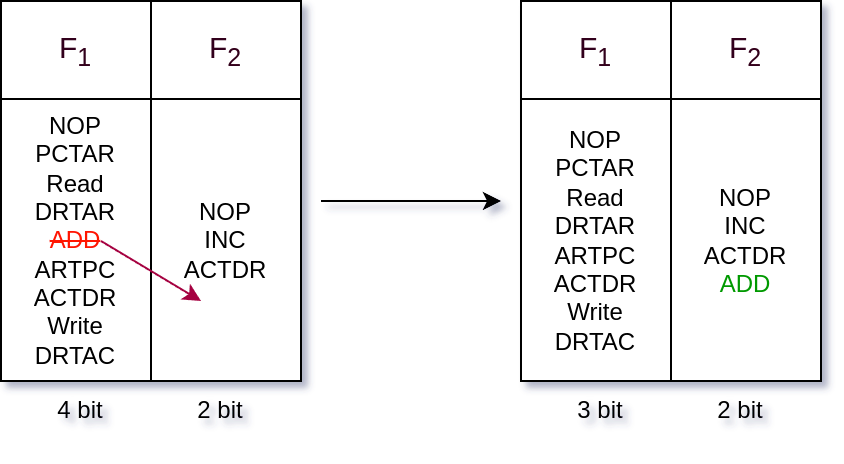

The diagram above was exported from draw.io. Its source (the exported page's mxGraphModel, read from the mxfile embedded in the PNG):
<mxGraphModel dx="248" dy="441" grid="1" gridSize="10" guides="1" tooltips="1" connect="1" arrows="1" fold="1" page="1" pageScale="1" pageWidth="850" pageHeight="1100" math="0" shadow="0">
  <root>
    <mxCell id="0" />
    <mxCell id="1" parent="0" />
    <mxCell id="x_CuCSja-S2aHqsoP9E0-1" value="" style="shape=table;startSize=0;container=1;collapsible=0;childLayout=tableLayout;fontColor=#030303;" vertex="1" parent="1">
      <mxGeometry x="270" y="480" width="150" height="190" as="geometry" />
    </mxCell>
    <mxCell id="x_CuCSja-S2aHqsoP9E0-2" value="" style="shape=tableRow;horizontal=0;startSize=0;swimlaneHead=0;swimlaneBody=0;strokeColor=inherit;top=0;left=0;bottom=0;right=0;collapsible=0;dropTarget=0;fillColor=none;points=[[0,0.5],[1,0.5]];portConstraint=eastwest;fontSize=15;" vertex="1" parent="x_CuCSja-S2aHqsoP9E0-1">
      <mxGeometry width="150" height="49" as="geometry" />
    </mxCell>
    <mxCell id="x_CuCSja-S2aHqsoP9E0-3" value="&lt;font color=&quot;#33001a&quot; style=&quot;font-size: 15px;&quot;&gt;F&lt;sub&gt;1&lt;/sub&gt;&lt;/font&gt;" style="shape=partialRectangle;html=1;whiteSpace=wrap;connectable=0;strokeColor=inherit;overflow=hidden;fillColor=none;top=0;left=0;bottom=0;right=0;pointerEvents=1;" vertex="1" parent="x_CuCSja-S2aHqsoP9E0-2">
      <mxGeometry width="75" height="49" as="geometry">
        <mxRectangle width="75" height="49" as="alternateBounds" />
      </mxGeometry>
    </mxCell>
    <mxCell id="x_CuCSja-S2aHqsoP9E0-4" value="&lt;font color=&quot;#33001a&quot; style=&quot;font-size: 15px;&quot;&gt;F&lt;sub&gt;2&lt;/sub&gt;&lt;/font&gt;" style="shape=partialRectangle;html=1;whiteSpace=wrap;connectable=0;strokeColor=inherit;overflow=hidden;fillColor=none;top=0;left=0;bottom=0;right=0;pointerEvents=1;" vertex="1" parent="x_CuCSja-S2aHqsoP9E0-2">
      <mxGeometry x="75" width="75" height="49" as="geometry">
        <mxRectangle width="75" height="49" as="alternateBounds" />
      </mxGeometry>
    </mxCell>
    <mxCell id="x_CuCSja-S2aHqsoP9E0-5" value="" style="shape=tableRow;horizontal=0;startSize=0;swimlaneHead=0;swimlaneBody=0;strokeColor=inherit;top=0;left=0;bottom=0;right=0;collapsible=0;dropTarget=0;fillColor=none;points=[[0,0.5],[1,0.5]];portConstraint=eastwest;" vertex="1" parent="x_CuCSja-S2aHqsoP9E0-1">
      <mxGeometry y="49" width="150" height="141" as="geometry" />
    </mxCell>
    <mxCell id="x_CuCSja-S2aHqsoP9E0-6" value="&lt;font color=&quot;#000000&quot;&gt;NOP&lt;/font&gt;&lt;div&gt;&lt;font color=&quot;#000000&quot;&gt;PCTAR&lt;/font&gt;&lt;/div&gt;&lt;div&gt;&lt;font color=&quot;#000000&quot;&gt;Read&lt;/font&gt;&lt;/div&gt;&lt;div&gt;&lt;font color=&quot;#000000&quot;&gt;DRTAR&lt;/font&gt;&lt;/div&gt;&lt;div&gt;&lt;font color=&quot;#ff1303&quot;&gt;&lt;strike&gt;ADD&lt;/strike&gt;&lt;/font&gt;&lt;/div&gt;&lt;div&gt;&lt;font color=&quot;#000000&quot;&gt;ARTPC&lt;/font&gt;&lt;/div&gt;&lt;div&gt;&lt;font color=&quot;#000000&quot;&gt;ACTDR&lt;/font&gt;&lt;/div&gt;&lt;div&gt;&lt;font color=&quot;#000000&quot;&gt;Write&lt;/font&gt;&lt;/div&gt;&lt;div&gt;&lt;font color=&quot;#000000&quot;&gt;DRTAC&lt;/font&gt;&lt;/div&gt;" style="shape=partialRectangle;html=1;whiteSpace=wrap;connectable=0;strokeColor=inherit;overflow=hidden;fillColor=none;top=0;left=0;bottom=0;right=0;pointerEvents=1;" vertex="1" parent="x_CuCSja-S2aHqsoP9E0-5">
      <mxGeometry width="75" height="141" as="geometry">
        <mxRectangle width="75" height="141" as="alternateBounds" />
      </mxGeometry>
    </mxCell>
    <mxCell id="x_CuCSja-S2aHqsoP9E0-7" value="&lt;font color=&quot;#000000&quot;&gt;NOP&lt;/font&gt;&lt;div&gt;&lt;font color=&quot;#000000&quot;&gt;INC&lt;/font&gt;&lt;/div&gt;&lt;div&gt;&lt;font color=&quot;#000000&quot;&gt;ACTDR&lt;/font&gt;&lt;/div&gt;" style="shape=partialRectangle;html=1;whiteSpace=wrap;connectable=0;strokeColor=inherit;overflow=hidden;fillColor=none;top=0;left=0;bottom=0;right=0;pointerEvents=1;" vertex="1" parent="x_CuCSja-S2aHqsoP9E0-5">
      <mxGeometry x="75" width="75" height="141" as="geometry">
        <mxRectangle width="75" height="141" as="alternateBounds" />
      </mxGeometry>
    </mxCell>
    <mxCell id="x_CuCSja-S2aHqsoP9E0-8" value="4 bit" style="text;html=1;align=center;verticalAlign=middle;whiteSpace=wrap;rounded=0;fontColor=#000000;" vertex="1" parent="1">
      <mxGeometry x="290" y="670" width="40" height="30" as="geometry" />
    </mxCell>
    <mxCell id="x_CuCSja-S2aHqsoP9E0-9" value="2 bit" style="text;html=1;align=center;verticalAlign=middle;whiteSpace=wrap;rounded=0;fontColor=#000000;" vertex="1" parent="1">
      <mxGeometry x="360" y="670" width="40" height="30" as="geometry" />
    </mxCell>
    <mxCell id="x_CuCSja-S2aHqsoP9E0-10" value="" style="endArrow=classic;html=1;rounded=0;fillColor=#d80073;strokeColor=#A50040;" edge="1" parent="1">
      <mxGeometry width="50" height="50" relative="1" as="geometry">
        <mxPoint x="320" y="600" as="sourcePoint" />
        <mxPoint x="370" y="630" as="targetPoint" />
      </mxGeometry>
    </mxCell>
    <mxCell id="x_CuCSja-S2aHqsoP9E0-11" value="" style="shape=table;startSize=0;container=1;collapsible=0;childLayout=tableLayout;fontColor=#030303;" vertex="1" parent="1">
      <mxGeometry x="530" y="480" width="150" height="190" as="geometry" />
    </mxCell>
    <mxCell id="x_CuCSja-S2aHqsoP9E0-12" value="" style="shape=tableRow;horizontal=0;startSize=0;swimlaneHead=0;swimlaneBody=0;strokeColor=inherit;top=0;left=0;bottom=0;right=0;collapsible=0;dropTarget=0;fillColor=none;points=[[0,0.5],[1,0.5]];portConstraint=eastwest;fontSize=15;" vertex="1" parent="x_CuCSja-S2aHqsoP9E0-11">
      <mxGeometry width="150" height="49" as="geometry" />
    </mxCell>
    <mxCell id="x_CuCSja-S2aHqsoP9E0-13" value="&lt;font color=&quot;#33001a&quot; style=&quot;font-size: 15px;&quot;&gt;F&lt;sub&gt;1&lt;/sub&gt;&lt;/font&gt;" style="shape=partialRectangle;html=1;whiteSpace=wrap;connectable=0;strokeColor=inherit;overflow=hidden;fillColor=none;top=0;left=0;bottom=0;right=0;pointerEvents=1;" vertex="1" parent="x_CuCSja-S2aHqsoP9E0-12">
      <mxGeometry width="75" height="49" as="geometry">
        <mxRectangle width="75" height="49" as="alternateBounds" />
      </mxGeometry>
    </mxCell>
    <mxCell id="x_CuCSja-S2aHqsoP9E0-14" value="&lt;font color=&quot;#33001a&quot; style=&quot;font-size: 15px;&quot;&gt;F&lt;sub&gt;2&lt;/sub&gt;&lt;/font&gt;" style="shape=partialRectangle;html=1;whiteSpace=wrap;connectable=0;strokeColor=inherit;overflow=hidden;fillColor=none;top=0;left=0;bottom=0;right=0;pointerEvents=1;" vertex="1" parent="x_CuCSja-S2aHqsoP9E0-12">
      <mxGeometry x="75" width="75" height="49" as="geometry">
        <mxRectangle width="75" height="49" as="alternateBounds" />
      </mxGeometry>
    </mxCell>
    <mxCell id="x_CuCSja-S2aHqsoP9E0-15" value="" style="shape=tableRow;horizontal=0;startSize=0;swimlaneHead=0;swimlaneBody=0;strokeColor=inherit;top=0;left=0;bottom=0;right=0;collapsible=0;dropTarget=0;fillColor=none;points=[[0,0.5],[1,0.5]];portConstraint=eastwest;" vertex="1" parent="x_CuCSja-S2aHqsoP9E0-11">
      <mxGeometry y="49" width="150" height="141" as="geometry" />
    </mxCell>
    <mxCell id="x_CuCSja-S2aHqsoP9E0-16" value="&lt;font color=&quot;#000000&quot;&gt;NOP&lt;/font&gt;&lt;div&gt;&lt;font color=&quot;#000000&quot;&gt;PCTAR&lt;/font&gt;&lt;/div&gt;&lt;div&gt;&lt;font color=&quot;#000000&quot;&gt;Read&lt;/font&gt;&lt;/div&gt;&lt;div&gt;&lt;font color=&quot;#000000&quot;&gt;DRTAR&lt;/font&gt;&lt;/div&gt;&lt;div&gt;&lt;font color=&quot;#000000&quot;&gt;ARTPC&lt;/font&gt;&lt;/div&gt;&lt;div&gt;&lt;font color=&quot;#000000&quot;&gt;ACTDR&lt;/font&gt;&lt;/div&gt;&lt;div&gt;&lt;font color=&quot;#000000&quot;&gt;Write&lt;/font&gt;&lt;/div&gt;&lt;div&gt;&lt;font color=&quot;#000000&quot;&gt;DRTAC&lt;/font&gt;&lt;/div&gt;" style="shape=partialRectangle;html=1;whiteSpace=wrap;connectable=0;strokeColor=inherit;overflow=hidden;fillColor=none;top=0;left=0;bottom=0;right=0;pointerEvents=1;" vertex="1" parent="x_CuCSja-S2aHqsoP9E0-15">
      <mxGeometry width="75" height="141" as="geometry">
        <mxRectangle width="75" height="141" as="alternateBounds" />
      </mxGeometry>
    </mxCell>
    <mxCell id="x_CuCSja-S2aHqsoP9E0-17" value="&lt;font color=&quot;#000000&quot;&gt;NOP&lt;/font&gt;&lt;div&gt;&lt;font color=&quot;#000000&quot;&gt;INC&lt;/font&gt;&lt;/div&gt;&lt;div&gt;&lt;font color=&quot;#000000&quot;&gt;ACTDR&lt;/font&gt;&lt;/div&gt;&lt;div&gt;&lt;font color=&quot;#009900&quot;&gt;ADD&lt;/font&gt;&lt;/div&gt;" style="shape=partialRectangle;html=1;whiteSpace=wrap;connectable=0;strokeColor=inherit;overflow=hidden;fillColor=none;top=0;left=0;bottom=0;right=0;pointerEvents=1;" vertex="1" parent="x_CuCSja-S2aHqsoP9E0-15">
      <mxGeometry x="75" width="75" height="141" as="geometry">
        <mxRectangle width="75" height="141" as="alternateBounds" />
      </mxGeometry>
    </mxCell>
    <mxCell id="x_CuCSja-S2aHqsoP9E0-18" value="3 bit" style="text;html=1;align=center;verticalAlign=middle;whiteSpace=wrap;rounded=0;fontColor=#000000;" vertex="1" parent="1">
      <mxGeometry x="550" y="670" width="40" height="30" as="geometry" />
    </mxCell>
    <mxCell id="x_CuCSja-S2aHqsoP9E0-19" value="2 bit" style="text;html=1;align=center;verticalAlign=middle;whiteSpace=wrap;rounded=0;fontColor=#000000;" vertex="1" parent="1">
      <mxGeometry x="620" y="670" width="40" height="30" as="geometry" />
    </mxCell>
    <mxCell id="x_CuCSja-S2aHqsoP9E0-21" value="" style="endArrow=classic;html=1;rounded=0;" edge="1" parent="1">
      <mxGeometry width="50" height="50" relative="1" as="geometry">
        <mxPoint x="430" y="580" as="sourcePoint" />
        <mxPoint x="520" y="580" as="targetPoint" />
      </mxGeometry>
    </mxCell>
  </root>
</mxGraphModel>